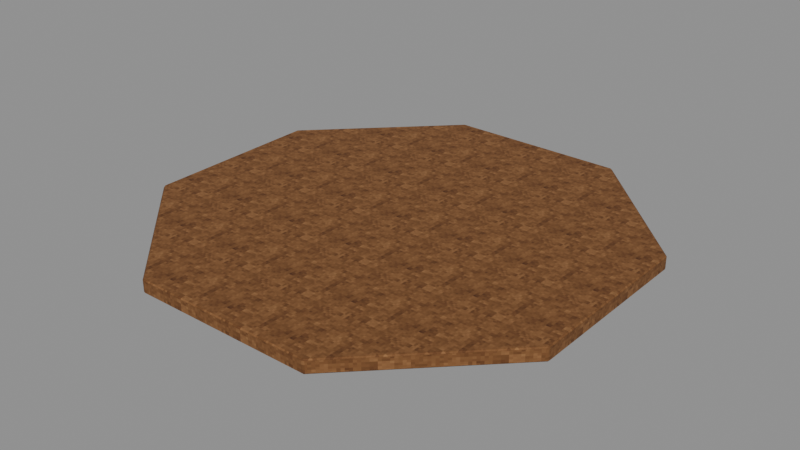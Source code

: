 # Source: Foundation.blend  (saved by Blender 4.3.34; exported with 4.5.12 LTS)
import bpy
from mathutils import Matrix  # noqa: F401  (used for matrix-valued properties, if any)

bpy.ops.wm.read_factory_settings(use_empty=True)
scene = bpy.context.scene
scene.name = 'Isolated part'

# ---- collections
col_part_foundation = bpy.data.collections.new('Part.Foundation'); scene.collection.children.link(col_part_foundation)

# ---- images (referenced by path relative to the original .blend; pixels are not part of the script)
import os
ASSET_DIR = os.environ.get("B2B_ASSET_DIR", "")  # directory of the original .blend (textures are referenced by path, not embedded)
HERE = os.path.dirname(os.path.abspath(__file__))  # packed textures are extracted next to this script under _unpacked/

def load_image(name, relpath, width, height, colorspace="sRGB"):
    """Load a texture the original file referenced (path relative to the .blend, or extracted next to this script)."""
    p = next((c for c in (os.path.join(HERE, relpath), os.path.join(ASSET_DIR, relpath)) if relpath and os.path.exists(c)), "")
    if p:
        img = bpy.data.images.load(p, check_existing=True)
        img.name = name
    else:  # same state as the original file: an image datablock whose file is absent (Cycles renders it pink)
        img = bpy.data.images.new(name, width, height)
        img.source = "FILE"
        img.filepath = "//" + (relpath or name)
    img.colorspace_settings.name = colorspace
    return img
img_minecraft___floor_edge = load_image('Minecraft • Floor edge', '_unpacked/Floor_edge.2d3c823a.png', 64, 64, 'sRGB')

# ---- materials (node trees are filled in below, after node groups)
mat_minecraft___floor_edge = bpy.data.materials.new('Minecraft / Floor edge')
mat_minecraft___floor_edge.diffuse_color = (0.4588, 0.298, 0.1451, 1.0)

# ---- material node trees
mat_minecraft___floor_edge.use_nodes = True; mat_minecraft___floor_edge.node_tree.nodes.clear()
_N = mat_minecraft___floor_edge.node_tree.nodes; _L = mat_minecraft___floor_edge.node_tree.links
n0 = _N.new('ShaderNodeBsdfPrincipled'); n0.name = 'Principled BSDF'; n0.location = (10, 300)
n0.inputs[2].default_value = 0.85
n1 = _N.new('ShaderNodeOutputMaterial'); n1.name = 'Material Output'; n1.location = (300, 300)
n2 = _N.new('ShaderNodeTexImage'); n2.name = 'Image Texture'; n2.location = (-580, 280)
n2.image = img_minecraft___floor_edge
n2.interpolation = 'Closest'
_L.new(n0.outputs[0], n1.inputs[0])
_L.new(n2.outputs[0], n0.inputs[0])
n1.is_active_output = True

# ---- meshes
me_octagonalshell_foundation_001 = bpy.data.meshes.new('OctagonalShell.Foundation.001')
me_octagonalshell_foundation_001.from_pydata([(-1.657, -4.0, 0.0), (1.657, -4.0, 0.0), (4.0, -1.657, 0.0), (4.0, 1.657, 0.0), (1.657, 4.0, 0.0), (-1.657, 4.0, 0.0), (-4.0, 1.657, 0.0), (-4.0, -1.657, 0.0), (-1.657, -4.0, 0.252), (1.657, -4.0, 0.252), (4.0, -1.657, 0.252), (4.0, 1.657, 0.252), (1.657, 4.0, 0.252), (-1.657, 4.0, 0.252), (-4.0, 1.657, 0.252), (-4.0, -1.657, 0.252)], [], [(7, 6, 5, 4, 3, 2, 1, 0), (8, 9, 10, 11, 12, 13, 14, 15), (0, 1, 9, 8), (1, 2, 10, 9), (2, 3, 11, 10), (3, 4, 12, 11), (4, 5, 13, 12), (5, 6, 14, 13), (6, 7, 15, 14), (7, 0, 8, 15)])
_uv = me_octagonalshell_foundation_001.uv_layers.new(name='UV0.Surface')
_uv.uv.foreach_set('vector', [-2.939, -0.5814, -2.939, 2.07, -1.064, 3.944, 1.586, 3.944, 3.461, 2.07, 3.461, -0.5814, 1.586, -2.456, -1.064, -2.456, -1.064, -2.456, 1.586, -2.456, 3.461, -0.5814, 3.461, 2.07, 1.586, 3.944, -1.064, 3.944, -2.939, 2.07, -2.939, -0.5814, -1.064, 0.4961, 1.586, 0.4961, 1.586, 0.6977, -1.064, 0.6977, -2.939, 0.4961, -1.064, 0.4961, -1.064, 0.6977, -2.939, 0.6977, -1.064, 0.4961, 1.586, 0.4961, 1.586, 0.6977, -1.064, 0.6977, 1.586, 0.4961, 3.461, 0.4961, 3.461, 0.6977, 1.586, 0.6977, 1.586, 0.4961, -1.064, 0.4961, -1.064, 0.6977, 1.586, 0.6977, 3.461, 0.4961, 1.586, 0.4961, 1.586, 0.6977, 3.461, 0.6977, 1.586, 0.4961, -1.064, 0.4961, -1.064, 0.6977, 1.586, 0.6977, -1.064, 0.4961, -2.939, 0.4961, -2.939, 0.6977, -1.064, 0.6977])
_uv.active_render = True
_uv = me_octagonalshell_foundation_001.uv_layers.new(name='UV1.Paint')
_uv.uv.foreach_set('vector', [0.01296, 1.949e-08, 0.03129, 2.092e-08, 0.04424, 0.01304, 0.04424, 0.03149, 0.03129, 0.04453, 0.01296, 0.04453, 3.353e-08, 0.03149, 3.495e-08, 0.01304, 3.448e-08, 0.09041, 3.59e-08, 0.07196, 0.01296, 0.05892, 0.03129, 0.05892, 0.04424, 0.07196, 0.04424, 0.09041, 0.03129, 0.1035, 0.01296, 0.1035, 0.09138, 0.03149, 0.09138, 0.04453, 0.08998, 0.04453, 0.08998, 0.03149, 0.178, 0.03294, 0.178, 0.05138, 0.1766, 0.05138, 0.1766, 0.03294, 0.09138, 0.05892, 0.09138, 0.07196, 0.08998, 0.07196, 0.08998, 0.05892, 0.09138, 0.07196, 0.09138, 0.09041, 0.08998, 0.09041, 0.08998, 0.07196, 0.1071, 2.139e-08, 0.1071, 0.01304, 0.1057, 0.01304, 0.1057, 2.139e-08, 0.1071, 0.01304, 0.1071, 0.03149, 0.1057, 0.03149, 0.1057, 0.01304, 0.09138, 1.997e-08, 0.09138, 0.01304, 0.08998, 0.01304, 0.08998, 1.997e-08, 0.09138, 0.01304, 0.09138, 0.03149, 0.08998, 0.03149, 0.08998, 0.01304])
me_octagonalshell_foundation_001.materials.append(mat_minecraft___floor_edge)
me_octagonalshell_foundation_001.update()

# ---- objects
ob_foundation = bpy.data.objects.new('Foundation', me_octagonalshell_foundation_001)

# ---- transforms, parenting, visibility, modifiers, constraints
ob_foundation.location = (0.0, 0.0, 0.0)
_m = ob_foundation.modifiers.new('Hand-finished edges', 'BEVEL')
_m.width = 0.026
_m.width_pct = 0.026
_m.harden_normals = True

# ---- collection membership
col_part_foundation.objects.link(ob_foundation)

# ---- scene / render settings (as saved in the file)
scene.frame_start = 1; scene.frame_end = 250; scene.frame_set(1)
scene.render.engine = 'BLENDER_EEVEE_NEXT'
scene.render.image_settings.exr_codec = 'NONE'
scene.render.simplify_subdivision_render = 0
scene.render.simplify_child_particles_render = 0.0
scene.eevee.use_volume_custom_range = False
scene.eevee.use_fast_gi = False
scene.eevee.use_shadows = False
scene.view_settings.white_balance_temperature = 0.0
scene.view_settings.white_balance_tint = 0.0
scene.view_settings.white_balance_whitepoint = (2.97, 0.5193, -0.0414)
bpy.context.view_layer.update()

# ---- added for rendering (the .blend has no active camera and no usable light): camera, sun + grey world if the file has none
cam_auto = bpy.data.cameras.new('AutoCamera')
cam_auto.lens = 50.0
cam_auto.sensor_width = 36.0
cam_auto.clip_end = 1000.0
ob_auto_camera = bpy.data.objects.new('AutoCamera', cam_auto)
scene.collection.objects.link(ob_auto_camera)
ob_auto_camera.location = (10.4703, -12.5644, 8.50226)
ob_auto_camera.rotation_euler = (1.09748, -7.21219e-08, 0.694738)
scene.camera = ob_auto_camera
light_auto_sun = bpy.data.lights.new('AutoSun', 'SUN')
light_auto_sun.energy = 3.0
light_auto_sun.angle = 0.0523599
ob_auto_sun = bpy.data.objects.new('AutoSun', light_auto_sun)
scene.collection.objects.link(ob_auto_sun)
ob_auto_sun.rotation_euler = (0.872665, 0.174533, 0.523599)
if scene.world is None:
    world_auto = bpy.data.worlds.new('AutoWorld')
    world_auto.color = (0.3, 0.3, 0.3)
    scene.world = world_auto
bpy.context.view_layer.update()
